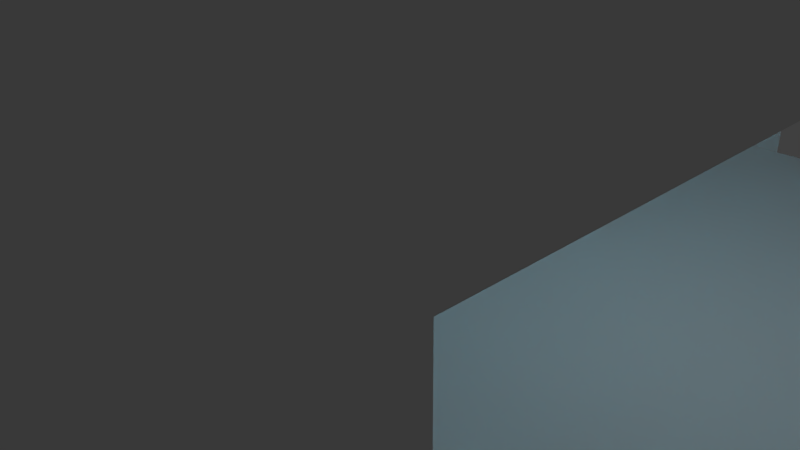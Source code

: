 # Source: fabrik.blend  (saved by Blender 2.76.0; exported with 4.5.12 LTS)
import bpy
from mathutils import Matrix  # noqa: F401  (used for matrix-valued properties, if any)

bpy.ops.wm.read_factory_settings(use_empty=True)
scene = bpy.context.scene
scene.name = 'Scene'

# ---- collections
col_collection_1 = bpy.data.collections.new('Collection 1'); scene.collection.children.link(col_collection_1)

# ---- materials (node trees are filled in below, after node groups)
mat_material_001 = bpy.data.materials.new('Material.001')
mat_material_001.alpha_threshold = 0.0
mat_material_001.use_transparent_shadow = False
mat_material_001.roughness = 0.5
mat_material_002 = bpy.data.materials.new('Material.002')
mat_material_002.alpha_threshold = 0.0
mat_material_002.use_transparent_shadow = False
mat_material_002.diffuse_color = (0.1257, 0.6269, 0.8, 1.0)
mat_material_002.roughness = 0.5

# ---- material node trees

# ---- world
world_world = bpy.data.worlds.new('World'); scene.world = world_world
world_world.color = (0.05088, 0.05088, 0.05088)
world_world.use_sun_shadow = False
world_world.sun_shadow_jitter_overblur = 0.0
world_world.cycles.sampling_method = 'MANUAL'
world_world.cycles.sample_map_resolution = 256

# ---- cameras
cam_camera = bpy.data.cameras.new('Camera')
cam_camera.clip_end = 100.0
cam_camera.lens = 35.0
cam_camera.sensor_width = 32.0
cam_camera.sensor_height = 18.0
cam_camera.ortho_scale = 7.314
cam_camera.dof.focus_distance = 0.0
cam_camera.dof.aperture_fstop = 128.0

# ---- lights
light_lamp = bpy.data.lights.new('Lamp', 'POINT')
light_lamp.transmission_factor = 0.0
light_lamp.cutoff_distance = 30.0
light_lamp.energy = 100.0
light_lamp.shadow_buffer_clip_start = 1.001
light_lamp.shadow_soft_size = 0.1
light_lamp.shadow_maximum_resolution = 0.006
light_lamp.use_absolute_resolution = True
light_lamp.cycles.use_multiple_importance_sampling = False

# ---- meshes
me_plane = bpy.data.meshes.new('Plane')
me_plane.from_pydata([(-6.0, -7.0, 0.0), (6.0, -7.0, 0.0), (-6.0, 7.0, 0.0), (6.0, 7.0, 0.0), (-4.0, -7.0, 0.0), (-2.0, -7.0, 0.0), (0.0, -7.0, 0.0), (2.0, -7.0, 0.0), (4.0, -7.0, 0.0), (4.0, 7.0, 0.0), (2.0, 7.0, 0.0), (0.0, 7.0, 0.0), (-2.0, 7.0, 0.0), (-4.0, 7.0, 0.0), (-6.0, 5.0, 0.0), (-6.0, 3.0, 0.0), (-6.0, 1.0, 0.0), (-6.0, -1.0, 0.0), (-6.0, -3.0, 0.0), (-6.0, -5.0, 0.0), (6.0, -5.0, 0.0), (6.0, -3.0, 0.0), (6.0, -1.0, 0.0), (6.0, 1.0, 0.0), (6.0, 3.0, 0.0), (6.0, 5.0, 0.0), (-4.0, -5.0, 0.0), (-4.0, -3.0, 0.0), (-4.0, -1.0, 0.0), (-4.0, 1.0, 0.0), (-4.0, 3.0, 0.0), (-4.0, 5.0, 0.0), (-2.0, -5.0, 0.0), (-2.0, -3.0, 0.0), (-2.0, -1.0, 0.0), (-2.0, 1.0, 0.0), (-2.0, 3.0, 0.0), (-2.0, 5.0, 0.0), (0.0, -5.0, 0.0), (0.0, -3.0, 0.0), (0.0, -1.0, 0.0), (0.0, 1.0, 0.0), (0.0, 3.0, 0.0), (0.0, 5.0, 0.0), (2.0, -5.0, 0.0), (2.0, -3.0, 0.0), (2.0, -1.0, 0.0), (2.0, 1.0, 0.0), (2.0, 3.0, 0.0), (2.0, 5.0, 0.0), (4.0, -5.0, 0.0), (4.0, -3.0, 0.0), (4.0, -1.0, 0.0), (4.0, 1.0, 0.0), (4.0, 3.0, 0.0), (4.0, 5.0, 0.0), (-6.0, -7.0, 1.0), (6.0, -7.0, 1.0), (-6.0, 7.0, 1.0), (6.0, 7.0, 1.0), (-4.0, -7.0, 1.0), (-2.0, -7.0, 1.0), (0.0, -7.0, 1.0), (2.0, -7.0, 1.0), (4.0, -7.0, 1.0), (4.0, 7.0, 1.0), (2.0, 7.0, 1.0), (0.0, 7.0, 1.0), (-2.0, 7.0, 1.0), (-4.0, 7.0, 1.0), (-6.0, 5.0, 1.0), (-6.0, 3.0, 1.0), (-6.0, 1.0, 1.0), (-6.0, -1.0, 1.0), (-6.0, -3.0, 1.0), (-6.0, -5.0, 1.0), (6.0, -5.0, 1.0), (6.0, -3.0, 1.0), (6.0, -1.0, 1.0), (6.0, 1.0, 1.0), (6.0, 3.0, 1.0), (6.0, 5.0, 1.0), (-6.0, -7.0, 4.0), (6.0, -7.0, 4.0), (-6.0, 7.0, 4.0), (6.0, 7.0, 4.0), (-4.0, -7.0, 4.0), (-2.0, -7.0, 4.0), (0.0, -7.0, 4.0), (2.0, -7.0, 4.0), (4.0, -7.0, 4.0), (4.0, 7.0, 4.0), (2.0, 7.0, 4.0), (0.0, 7.0, 4.0), (-2.0, 7.0, 4.0), (-4.0, 7.0, 4.0), (-6.0, 5.0, 4.0), (-6.0, 3.0, 4.0), (-6.0, 1.0, 4.0), (-6.0, -1.0, 4.0), (-6.0, -3.0, 4.0), (-6.0, -5.0, 4.0), (6.0, -5.0, 4.0), (6.0, -3.0, 4.0), (6.0, -1.0, 4.0), (6.0, 1.0, 4.0), (6.0, 3.0, 4.0), (6.0, 5.0, 4.0), (-6.0, -7.0, 6.0), (6.0, -7.0, 6.0), (-6.0, 7.0, 6.0), (6.0, 7.0, 6.0), (-4.0, -7.0, 6.0), (-2.0, -7.0, 6.0), (0.0, -7.0, 6.0), (2.0, -7.0, 6.0), (4.0, -7.0, 6.0), (4.0, 7.0, 6.0), (2.0, 7.0, 6.0), (0.0, 7.0, 6.0), (-2.0, 7.0, 6.0), (-4.0, 7.0, 6.0), (-6.0, 5.0, 6.0), (-6.0, 3.0, 6.0), (-6.0, 1.0, 6.0), (-6.0, -1.0, 6.0), (-6.0, -3.0, 6.0), (-6.0, -5.0, 6.0), (6.0, -5.0, 6.0), (6.0, -3.0, 6.0), (6.0, -1.0, 6.0), (6.0, 1.0, 6.0), (6.0, 3.0, 6.0), (6.0, 5.0, 6.0), (-6.0, -7.0, 6.5), (6.0, -7.0, 6.5), (-6.0, 7.0, 6.5), (6.0, 7.0, 6.5), (-4.0, -7.0, 6.5), (-2.0, -7.0, 6.5), (0.0, -7.0, 6.5), (2.0, -7.0, 6.5), (4.0, -7.0, 6.5), (4.0, 7.0, 6.5), (2.0, 7.0, 6.5), (0.0, 7.0, 6.5), (-2.0, 7.0, 6.5), (-4.0, 7.0, 6.5), (-6.0, 5.0, 6.5), (-6.0, 3.0, 6.5), (-6.0, 1.0, 6.5), (-6.0, -1.0, 6.5), (-6.0, -3.0, 6.5), (-6.0, -5.0, 6.5), (6.0, -5.0, 6.5), (6.0, -3.0, 6.5), (6.0, -1.0, 6.5), (6.0, 1.0, 6.5), (6.0, 3.0, 6.5), (6.0, 5.0, 6.5), (-5.524, -6.51, 6.5), (5.524, -6.51, 6.5), (-5.524, 6.51, 6.5), (5.524, 6.51, 6.5), (-3.683, -6.51, 6.5), (-1.841, -6.51, 6.5), (-1.1e-09, -6.51, 6.5), (1.841, -6.51, 6.5), (3.683, -6.51, 6.5), (3.683, 6.51, 6.5), (1.841, 6.51, 6.5), (-1.1e-09, 6.51, 6.5), (-1.841, 6.51, 6.5), (-3.683, 6.51, 6.5), (-5.524, 4.65, 6.5), (-5.524, 2.79, 6.5), (-5.524, 0.93, 6.5), (-5.524, -0.93, 6.5), (-5.524, -2.79, 6.5), (-5.524, -4.65, 6.5), (5.524, -4.65, 6.5), (5.524, -2.79, 6.5), (5.524, -0.93, 6.5), (5.524, 0.93, 6.5), (5.524, 2.79, 6.5), (5.524, 4.65, 6.5), (-5.524, -6.51, 6.0), (5.524, -6.51, 6.0), (-5.524, 6.51, 6.0), (5.524, 6.51, 6.0), (-3.683, -6.51, 6.0), (-1.841, -6.51, 6.0), (-1.1e-09, -6.51, 6.0), (1.841, -6.51, 6.0), (3.683, -6.51, 6.0), (3.683, 6.51, 6.0), (1.841, 6.51, 6.0), (-1.1e-09, 6.51, 6.0), (-1.841, 6.51, 6.0), (-3.683, 6.51, 6.0), (-5.524, 4.65, 6.0), (-5.524, 2.79, 6.0), (-5.524, 0.93, 6.0), (-5.524, -0.93, 6.0), (-5.524, -2.79, 6.0), (-5.524, -4.65, 6.0), (5.524, -4.65, 6.0), (5.524, -2.79, 6.0), (5.524, -0.93, 6.0), (5.524, 0.93, 6.0), (5.524, 2.79, 6.0), (5.524, 4.65, 6.0), (-4.604, -5.58, 6.0), (-4.604, -3.348, 6.0), (-4.604, -1.116, 6.0), (-4.604, 1.116, 6.0), (-4.604, 3.348, 6.0), (-4.604, 5.58, 6.0), (-0.9207, -5.58, 6.0), (-0.9207, -3.348, 6.0), (-0.9207, -1.116, 6.0), (-0.9207, 1.116, 6.0), (-0.9207, 3.348, 6.0), (-0.9207, 5.58, 6.0), (-3.179e-10, -4.65, 6.0), (-3.179e-10, -2.79, 6.0), (-3.179e-10, -0.93, 6.0), (-3.179e-10, 0.93, 6.0), (-3.179e-10, 2.79, 6.0), (-3.179e-10, 4.65, 6.0), (0.9207, -5.58, 6.0), (0.9207, -3.348, 6.0), (0.9207, -1.116, 6.0), (0.9207, 1.116, 6.0), (0.9207, 3.348, 6.0), (0.9207, 5.58, 6.0), (4.604, -5.58, 6.0), (4.604, -3.348, 6.0), (4.604, -1.116, 6.0), (4.604, 1.116, 6.0), (4.604, 3.348, 6.0), (4.604, 5.58, 6.0), (-4.235, -5.58, 7.0), (-4.235, -3.348, 7.0), (-4.235, -1.116, 7.0), (-4.235, 1.116, 7.0), (-4.235, 3.348, 7.0), (-4.235, 5.58, 7.0), (-1.289, -5.58, 7.0), (-1.289, -3.348, 7.0), (-1.289, -1.116, 7.0), (-1.289, 1.116, 7.0), (-1.289, 3.348, 7.0), (-1.289, 5.58, 7.0), (1.289, -5.58, 7.0), (1.289, -3.348, 7.0), (1.289, -1.116, 7.0), (1.289, 1.116, 7.0), (1.289, 3.348, 7.0), (1.289, 5.58, 7.0), (4.235, -5.58, 7.0), (4.235, -3.348, 7.0), (4.235, -1.116, 7.0), (4.235, 1.116, 7.0), (4.235, 3.348, 7.0), (4.235, 5.58, 7.0), (2.173, -5.58, 7.5), (2.173, -3.348, 7.5), (2.173, -1.116, 7.5), (2.173, 1.116, 7.5), (2.173, 3.348, 7.5), (2.173, 5.58, 7.5), (3.351, -5.58, 7.5), (3.351, -3.348, 7.5), (3.351, -1.116, 7.5), (3.351, 1.116, 7.5), (3.351, 3.348, 7.5), (3.351, 5.58, 7.5), (-3.351, -5.58, 7.5), (-3.351, -3.348, 7.5), (-3.351, -1.116, 7.5), (-3.351, 1.116, 7.5), (-3.351, 3.348, 7.5), (-3.351, 5.58, 7.5), (-2.173, -5.58, 7.5), (-2.173, -3.348, 7.5), (-2.173, -1.116, 7.5), (-2.173, 1.116, 7.5), (-2.173, 3.348, 7.5), (-2.173, 5.58, 7.5)], [], [(55, 25, 3, 9), (14, 31, 13, 2), (31, 37, 12, 13), (37, 43, 11, 12), (43, 49, 10, 11), (49, 55, 9, 10), (7, 8, 50, 44), (44, 50, 51, 45), (45, 51, 52, 46), (46, 52, 53, 47), (47, 53, 54, 48), (48, 54, 55, 49), (6, 7, 44, 38), (38, 44, 45, 39), (39, 45, 46, 40), (40, 46, 47, 41), (41, 47, 48, 42), (42, 48, 49, 43), (5, 6, 38, 32), (32, 38, 39, 33), (33, 39, 40, 34), (34, 40, 41, 35), (35, 41, 42, 36), (36, 42, 43, 37), (4, 5, 32, 26), (26, 32, 33, 27), (27, 33, 34, 28), (28, 34, 35, 29), (29, 35, 36, 30), (30, 36, 37, 31), (0, 4, 26, 19), (19, 26, 27, 18), (18, 27, 28, 17), (17, 28, 29, 16), (16, 29, 30, 15), (15, 30, 31, 14), (8, 1, 20, 50), (50, 20, 21, 51), (51, 21, 22, 52), (52, 22, 23, 53), (53, 23, 24, 54), (54, 24, 25, 55), (4, 0, 56, 60), (14, 2, 58, 70), (12, 11, 67, 68), (22, 21, 77, 78), (5, 4, 60, 61), (15, 14, 70, 71), (13, 12, 68, 69), (23, 22, 78, 79), (6, 5, 61, 62), (16, 15, 71, 72), (24, 23, 79, 80), (7, 6, 62, 63), (17, 16, 72, 73), (0, 19, 75, 56), (25, 24, 80, 81), (8, 7, 63, 64), (18, 17, 73, 74), (1, 8, 64, 57), (9, 3, 59, 65), (19, 18, 74, 75), (3, 25, 81, 59), (20, 1, 57, 76), (2, 13, 69, 58), (11, 10, 66, 67), (21, 20, 76, 77), (67, 66, 92, 93), (58, 69, 95, 84), (65, 59, 85, 91), (59, 81, 107, 85), (79, 78, 104, 105), (76, 57, 83, 102), (57, 64, 90, 83), (63, 62, 88, 89), (62, 61, 87, 88), (60, 56, 82, 86), (56, 75, 101, 82), (73, 72, 98, 99), (70, 58, 84, 96), (86, 82, 108, 112), (101, 100, 126, 127), (94, 93, 119, 120), (87, 86, 112, 113), (102, 83, 109, 128), (95, 94, 120, 121), (88, 87, 113, 114), (103, 102, 128, 129), (96, 84, 110, 122), (89, 88, 114, 115), (104, 103, 129, 130), (82, 101, 127, 108), (97, 96, 122, 123), (90, 89, 115, 116), (105, 104, 130, 131), (83, 90, 116, 109), (98, 97, 123, 124), (91, 85, 111, 117), (106, 105, 131, 132), (85, 107, 133, 111), (99, 98, 124, 125), (92, 91, 117, 118), (107, 106, 132, 133), (84, 95, 121, 110), (100, 99, 125, 126), (93, 92, 118, 119), (117, 111, 137, 143), (132, 131, 157, 158), (111, 133, 159, 137), (125, 124, 150, 151), (118, 117, 143, 144), (133, 132, 158, 159), (110, 121, 147, 136), (126, 125, 151, 152), (119, 118, 144, 145), (112, 108, 134, 138), (127, 126, 152, 153), (120, 119, 145, 146), (113, 112, 138, 139), (128, 109, 135, 154), (121, 120, 146, 147), (114, 113, 139, 140), (129, 128, 154, 155), (122, 110, 136, 148), (115, 114, 140, 141), (130, 129, 155, 156), (108, 127, 153, 134), (123, 122, 148, 149), (116, 115, 141, 142), (131, 130, 156, 157), (109, 116, 142, 135), (124, 123, 149, 150), (150, 149, 175, 176), (143, 137, 163, 169), (158, 157, 183, 184), (137, 159, 185, 163), (151, 150, 176, 177), (144, 143, 169, 170), (159, 158, 184, 185), (136, 147, 173, 162), (152, 151, 177, 178), (145, 144, 170, 171), (138, 134, 160, 164), (153, 152, 178, 179), (146, 145, 171, 172), (139, 138, 164, 165), (154, 135, 161, 180), (147, 146, 172, 173), (140, 139, 165, 166), (155, 154, 180, 181), (148, 136, 162, 174), (141, 140, 166, 167), (156, 155, 181, 182), (134, 153, 179, 160), (149, 148, 174, 175), (142, 141, 167, 168), (157, 156, 182, 183), (135, 142, 168, 161), (161, 168, 194, 187), (176, 175, 201, 202), (169, 163, 189, 195), (184, 183, 209, 210), (163, 185, 211, 189), (177, 176, 202, 203), (170, 169, 195, 196), (185, 184, 210, 211), (162, 173, 199, 188), (178, 177, 203, 204), (171, 170, 196, 197), (164, 160, 186, 190), (179, 178, 204, 205), (172, 171, 197, 198), (165, 164, 190, 191), (180, 161, 187, 206), (173, 172, 198, 199), (166, 165, 191, 192), (181, 180, 206, 207), (174, 162, 188, 200), (167, 166, 192, 193), (182, 181, 207, 208), (160, 179, 205, 186), (175, 174, 200, 201), (168, 167, 193, 194), (183, 182, 208, 209), (216, 215, 245, 246), (230, 236, 260, 254), (233, 232, 256, 257), (215, 214, 244, 245), (240, 241, 265, 264), (224, 230, 231, 225), (225, 231, 232, 226), (226, 232, 233, 227), (227, 233, 234, 228), (228, 234, 235, 229), (218, 224, 225, 219), (219, 225, 226, 220), (220, 226, 227, 221), (221, 227, 228, 222), (222, 228, 229, 223), (222, 223, 253, 252), (232, 231, 255, 256), (214, 213, 243, 244), (239, 240, 264, 263), (221, 222, 252, 251), (211, 210, 240, 241), (210, 209, 239, 240), (209, 208, 238, 239), (208, 207, 237, 238), (207, 206, 236, 237), (193, 230, 236, 194), (192, 224, 230, 193), (191, 218, 224, 192), (190, 212, 218, 191), (204, 213, 212, 205), (203, 214, 213, 204), (202, 215, 214, 203), (201, 216, 215, 202), (200, 217, 216, 201), (196, 195, 241, 235), (197, 196, 235, 229), (198, 197, 229, 223), (199, 198, 223, 217), (199, 217, 200, 188), (211, 241, 195, 189), (194, 236, 206, 187), (205, 212, 190, 186), (255, 254, 266, 267), (254, 260, 272, 266), (258, 257, 269, 270), (261, 262, 274, 273), (264, 265, 277, 276), (246, 245, 281, 282), (249, 250, 286, 285), (252, 253, 289, 288), (242, 248, 284, 278), (245, 244, 280, 281), (234, 233, 257, 258), (223, 217, 247, 253), (217, 216, 246, 247), (235, 234, 258, 259), (218, 219, 249, 248), (236, 237, 261, 260), (212, 218, 248, 242), (219, 220, 250, 249), (237, 238, 262, 261), (220, 221, 251, 250), (238, 239, 263, 262), (213, 212, 242, 243), (231, 230, 254, 255), (241, 235, 259, 265), (266, 272, 273, 267), (267, 273, 274, 268), (268, 274, 275, 269), (269, 275, 276, 270), (270, 276, 277, 271), (262, 263, 275, 274), (259, 258, 270, 271), (256, 255, 267, 268), (263, 264, 276, 275), (265, 259, 271, 277), (260, 261, 273, 272), (257, 256, 268, 269), (278, 284, 285, 279), (279, 285, 286, 280), (280, 286, 287, 281), (281, 287, 288, 282), (282, 288, 289, 283), (243, 242, 278, 279), (250, 251, 287, 286), (253, 247, 283, 289), (247, 246, 282, 283), (244, 243, 279, 280), (251, 252, 288, 287), (248, 249, 285, 284)])
me_plane.polygons.foreach_set('material_index', [0, 0, 0, 0, 0, 0, 0, 0, 0, 0, 0, 0, 0, 0, 0, 0, 0, 0, 0, 0, 0, 0, 0, 0, 0, 0, 0, 0, 0, 0, 0, 0, 0, 0, 0, 0, 0, 0, 0, 0, 0, 0, 0, 0, 0, 0, 0, 0, 0, 0, 0, 0, 0, 0, 0, 0, 0, 0, 0, 0, 0, 0, 0, 0, 0, 0, 0, 0, 0, 0, 0, 0, 0, 0, 0, 0, 0, 0, 0, 0, 0, 0, 0, 0, 0, 0, 0, 0, 0, 0, 0, 0, 0, 0, 0, 0, 0, 0, 0, 0, 0, 0, 0, 0, 0, 0, 0, 0, 0, 0, 0, 0, 0, 0, 0, 0, 0, 0, 0, 0, 0, 0, 0, 0, 0, 0, 0, 0, 0, 0, 0, 0, 0, 0, 0, 0, 0, 0, 0, 0, 0, 0, 0, 0, 0, 0, 0, 0, 0, 0, 0, 0, 0, 0, 0, 0, 0, 0, 0, 0, 0, 0, 0, 0, 0, 0, 0, 0, 0, 0, 0, 0, 0, 0, 0, 0, 0, 0, 0, 0, 0, 0, 0, 0, 1, 1, 1, 1, 1, 0, 0, 0, 0, 0, 0, 0, 0, 0, 0, 1, 1, 1, 1, 1, 0, 0, 0, 0, 0, 0, 0, 0, 0, 0, 0, 0, 0, 0, 0, 0, 0, 0, 0, 0, 0, 0, 1, 1, 1, 1, 1, 1, 1, 1, 1, 1, 1, 1, 1, 1, 1, 1, 1, 1, 1, 1, 1, 1, 1, 1, 1, 1, 1, 1, 1, 1, 1, 1, 1, 1, 1, 1, 1, 1, 1, 1, 1, 1, 1, 1, 1, 1, 1, 1])
_uv = me_plane.uv_layers.new(name='UVMap')
_uv.uv.foreach_set('vector', [-9.95, -7.965, -11.94, -7.965, -11.94, -9.956, -9.95, -9.956, 0.003202, -7.965, -1.987, -7.965, -1.987, -9.956, 0.003202, -9.956, -1.987, -7.965, -3.978, -7.965, -3.978, -9.956, -1.987, -9.956, -3.978, -7.965, -5.969, -7.965, -5.969, -9.956, -3.978, -9.956, -5.969, -7.965, -7.96, -7.965, -7.96, -9.956, -5.969, -9.956, -7.96, -7.965, -9.95, -7.965, -9.95, -9.956, -7.96, -9.956, -7.96, 3.979, -9.95, 3.979, -9.95, 1.988, -7.96, 1.988, -7.96, 1.988, -9.95, 1.988, -9.95, -0.002261, -7.96, -0.002261, -7.96, -0.002261, -9.95, -0.002261, -9.95, -1.993, -7.96, -1.993, -7.96, -1.993, -9.95, -1.993, -9.95, -3.984, -7.96, -3.984, -7.96, -3.984, -9.95, -3.984, -9.95, -5.974, -7.96, -5.974, -7.96, -5.974, -9.95, -5.974, -9.95, -7.965, -7.96, -7.965, -5.969, 3.979, -7.96, 3.979, -7.96, 1.988, -5.969, 1.988, -5.969, 1.988, -7.96, 1.988, -7.96, -0.002261, -5.969, -0.002261, -5.969, -0.002261, -7.96, -0.002261, -7.96, -1.993, -5.969, -1.993, -5.969, -1.993, -7.96, -1.993, -7.96, -3.984, -5.969, -3.984, -5.969, -3.984, -7.96, -3.984, -7.96, -5.974, -5.969, -5.974, -5.969, -5.974, -7.96, -5.974, -7.96, -7.965, -5.969, -7.965, -3.978, 3.979, -5.969, 3.979, -5.969, 1.988, -3.978, 1.988, -3.978, 1.988, -5.969, 1.988, -5.969, -0.002261, -3.978, -0.002261, -3.978, -0.002261, -5.969, -0.002261, -5.969, -1.993, -3.978, -1.993, -3.978, -1.993, -5.969, -1.993, -5.969, -3.984, -3.978, -3.984, -3.978, -3.984, -5.969, -3.984, -5.969, -5.974, -3.978, -5.974, -3.978, -5.974, -5.969, -5.974, -5.969, -7.965, -3.978, -7.965, -1.987, 3.979, -3.978, 3.979, -3.978, 1.988, -1.987, 1.988, -1.987, 1.988, -3.978, 1.988, -3.978, -0.002261, -1.987, -0.002261, -1.987, -0.002261, -3.978, -0.002261, -3.978, -1.993, -1.987, -1.993, -1.987, -1.993, -3.978, -1.993, -3.978, -3.984, -1.987, -3.984, -1.987, -3.984, -3.978, -3.984, -3.978, -5.974, -1.987, -5.974, -1.987, -5.974, -3.978, -5.974, -3.978, -7.965, -1.987, -7.965, 0.003203, 3.979, -1.987, 3.979, -1.987, 1.988, 0.003203, 1.988, 0.003203, 1.988, -1.987, 1.988, -1.987, -0.002261, 0.003203, -0.002261, 0.003203, -0.002261, -1.987, -0.002261, -1.987, -1.993, 0.003203, -1.993, 0.003203, -1.993, -1.987, -1.993, -1.987, -3.984, 0.003203, -3.984, 0.003203, -3.984, -1.987, -3.984, -1.987, -5.974, 0.003203, -5.974, 0.003203, -5.974, -1.987, -5.974, -1.987, -7.965, 0.003202, -7.965, -9.95, 3.979, -11.94, 3.979, -11.94, 1.988, -9.95, 1.988, -9.95, 1.988, -11.94, 1.988, -11.94, -0.002261, -9.95, -0.002261, -9.95, -0.002261, -11.94, -0.002261, -11.94, -1.993, -9.95, -1.993, -9.95, -1.993, -11.94, -1.993, -11.94, -3.984, -9.95, -3.984, -9.95, -3.984, -11.94, -3.984, -11.94, -5.974, -9.95, -5.974, -9.95, -5.974, -11.94, -5.974, -11.94, -7.965, -9.95, -7.965, -1.987, 3.979, 0.003203, 3.979, 0.003203, 4.974, -1.987, 4.974, 0.003202, -7.965, 0.003202, -9.956, 0.9985, -9.956, 0.9985, -7.965, -3.978, -9.956, -5.969, -9.956, -5.969, -10.95, -3.978, -10.95, -11.94, -1.993, -11.94, -0.002261, -12.94, -0.002261, -12.94, -1.993, -3.978, 3.979, -1.987, 3.979, -1.987, 4.974, -3.978, 4.974, 0.003203, -5.974, 0.003202, -7.965, 0.9985, -7.965, 0.9985, -5.974, -1.987, -9.956, -3.978, -9.956, -3.978, -10.95, -1.987, -10.95, -11.94, -3.984, -11.94, -1.993, -12.94, -1.993, -12.94, -3.984, -5.969, 3.979, -3.978, 3.979, -3.978, 4.974, -5.969, 4.974, 0.003203, -3.984, 0.003203, -5.974, 0.9985, -5.974, 0.9985, -3.984, -11.94, -5.974, -11.94, -3.984, -12.94, -3.984, -12.94, -5.974, -7.96, 3.979, -5.969, 3.979, -5.969, 4.974, -7.96, 4.974, 0.003203, -1.993, 0.003203, -3.984, 0.9985, -3.984, 0.9985, -1.993, 0.003203, 3.979, 0.003203, 1.988, 0.9985, 1.988, 0.9985, 3.979, -11.94, -7.965, -11.94, -5.974, -12.94, -5.974, -12.94, -7.965, -9.95, 3.979, -7.96, 3.979, -7.96, 4.974, -9.95, 4.974, 0.003203, -0.002261, 0.003203, -1.993, 0.9985, -1.993, 0.9985, -0.002261, -11.94, 3.979, -9.95, 3.979, -9.95, 4.974, -11.94, 4.974, -9.95, -9.956, -11.94, -9.956, -11.94, -10.95, -9.95, -10.95, 0.003203, 1.988, 0.003203, -0.002261, 0.9985, -0.002261, 0.9985, 1.988, -11.94, -9.956, -11.94, -7.965, -12.94, -7.965, -12.94, -9.956, -11.94, 1.988, -11.94, 3.979, -12.94, 3.979, -12.94, 1.988, 0.003202, -9.956, -1.987, -9.956, -1.987, -10.95, 0.003202, -10.95, -5.969, -9.956, -7.96, -9.956, -7.96, -10.95, -5.969, -10.95, -11.94, -0.002261, -11.94, 1.988, -12.94, 1.988, -12.94, -0.002261, -5.969, -10.95, -7.96, -10.95, -7.96, -13.94, -5.969, -13.94, 0.003202, -10.95, -1.987, -10.95, -1.987, -13.94, 0.003201, -13.94, -9.95, -10.95, -11.94, -10.95, -11.94, -13.94, -9.95, -13.94, -12.94, -9.956, -12.94, -7.965, -15.92, -7.965, -15.92, -9.956, -12.94, -3.984, -12.94, -1.993, -15.92, -1.993, -15.92, -3.984, -12.94, 1.988, -12.94, 3.979, -15.92, 3.979, -15.92, 1.988, -11.94, 4.974, -9.95, 4.974, -9.95, 7.96, -11.94, 7.96, -7.96, 4.974, -5.969, 4.974, -5.969, 7.96, -7.96, 7.96, -5.969, 4.974, -3.978, 4.974, -3.978, 7.96, -5.969, 7.96, -1.987, 4.974, 0.003203, 4.974, 0.003203, 7.96, -1.987, 7.96, 0.9985, 3.979, 0.9985, 1.988, 3.985, 1.988, 3.985, 3.979, 0.9985, -1.993, 0.9985, -3.984, 3.985, -3.984, 3.985, -1.993, 0.9985, -7.965, 0.9985, -9.956, 3.985, -9.956, 3.985, -7.965, -1.987, 7.96, 0.003203, 7.96, 0.003204, 9.951, -1.987, 9.951, 3.985, 1.988, 3.985, -0.002261, 5.975, -0.002261, 5.975, 1.988, -3.978, -13.94, -5.969, -13.94, -5.969, -15.93, -3.978, -15.93, -3.978, 7.96, -1.987, 7.96, -1.987, 9.951, -3.978, 9.951, -15.92, 1.988, -15.92, 3.979, -17.91, 3.979, -17.91, 1.988, -1.987, -13.94, -3.978, -13.94, -3.978, -15.93, -1.987, -15.93, -5.969, 7.96, -3.978, 7.96, -3.978, 9.951, -5.969, 9.951, -15.92, -0.002261, -15.92, 1.988, -17.91, 1.988, -17.91, -0.002261, 3.985, -7.965, 3.985, -9.956, 5.975, -9.956, 5.975, -7.965, -7.96, 7.96, -5.969, 7.96, -5.969, 9.951, -7.96, 9.951, -15.92, -1.993, -15.92, -0.002261, -17.91, -0.002261, -17.91, -1.993, 3.985, 3.979, 3.985, 1.988, 5.975, 1.988, 5.975, 3.979, 3.985, -5.974, 3.985, -7.965, 5.975, -7.965, 5.975, -5.974, -9.95, 7.96, -7.96, 7.96, -7.96, 9.951, -9.95, 9.951, -15.92, -3.984, -15.92, -1.993, -17.91, -1.993, -17.91, -3.984, -11.94, 7.96, -9.95, 7.96, -9.95, 9.951, -11.94, 9.951, 3.985, -3.984, 3.985, -5.974, 5.975, -5.974, 5.975, -3.984, -9.95, -13.94, -11.94, -13.94, -11.94, -15.93, -9.95, -15.93, -15.92, -5.974, -15.92, -3.984, -17.91, -3.984, -17.91, -5.974, -15.92, -9.956, -15.92, -7.965, -17.91, -7.965, -17.91, -9.956, 3.985, -1.993, 3.985, -3.984, 5.975, -3.984, 5.975, -1.993, -7.96, -13.94, -9.95, -13.94, -9.95, -15.93, -7.96, -15.93, -15.92, -7.965, -15.92, -5.974, -17.91, -5.974, -17.91, -7.965, 0.003201, -13.94, -1.987, -13.94, -1.987, -15.93, 0.0032, -15.93, 3.985, -0.002261, 3.985, -1.993, 5.975, -1.993, 5.975, -0.002261, -5.969, -13.94, -7.96, -13.94, -7.96, -15.93, -5.969, -15.93, -9.95, -15.93, -11.94, -15.93, -11.94, -16.43, -9.95, -16.43, -17.91, -5.974, -17.91, -3.984, -18.41, -3.984, -18.41, -5.974, -17.91, -9.956, -17.91, -7.965, -18.41, -7.965, -18.41, -9.956, 5.975, -1.993, 5.975, -3.984, 6.473, -3.984, 6.473, -1.993, -7.96, -15.93, -9.95, -15.93, -9.95, -16.43, -7.96, -16.43, -17.91, -7.965, -17.91, -5.974, -18.41, -5.974, -18.41, -7.965, 0.0032, -15.93, -1.987, -15.93, -1.987, -16.43, 0.0032, -16.43, 5.975, -0.002261, 5.975, -1.993, 6.473, -1.993, 6.473, -0.002261, -5.969, -15.93, -7.96, -15.93, -7.96, -16.43, -5.969, -16.43, -1.987, 9.951, 0.003204, 9.951, 0.003203, 10.45, -1.987, 10.45, 5.975, 1.988, 5.975, -0.002261, 6.473, -0.002261, 6.473, 1.988, -3.978, -15.93, -5.969, -15.93, -5.969, -16.43, -3.978, -16.43, -3.978, 9.951, -1.987, 9.951, -1.987, 10.45, -3.978, 10.45, -17.91, 1.988, -17.91, 3.979, -18.41, 3.979, -18.41, 1.988, -1.987, -15.93, -3.978, -15.93, -3.978, -16.43, -1.987, -16.43, -5.969, 9.951, -3.978, 9.951, -3.978, 10.45, -5.969, 10.45, -17.91, -0.002261, -17.91, 1.988, -18.41, 1.988, -18.41, -0.00226, 5.975, -7.965, 5.975, -9.956, 6.473, -9.956, 6.473, -7.965, -7.96, 9.951, -5.969, 9.951, -5.969, 10.45, -7.96, 10.45, -17.91, -1.993, -17.91, -0.002261, -18.41, -0.00226, -18.41, -1.993, 5.975, 3.979, 5.975, 1.988, 6.473, 1.988, 6.473, 3.979, 5.975, -5.974, 5.975, -7.965, 6.473, -7.965, 6.473, -5.974, -9.95, 9.951, -7.96, 9.951, -7.96, 10.45, -9.95, 10.45, -17.91, -3.984, -17.91, -1.993, -18.41, -1.993, -18.41, -3.984, -11.94, 9.951, -9.95, 9.951, -9.95, 10.45, -11.94, 10.45, 5.975, -3.984, 5.975, -5.974, 6.473, -5.974, 6.473, -3.984, -10.45, 16.51, -8.457, 16.51, -8.666, 16.98, -10.52, 16.98, 3.501, 17.49, 5.491, 17.49, 5.018, 17.98, 3.185, 17.98, 5.492, 17.48, 3.501, 17.48, 3.431, 17.01, 5.282, 17.01, 9.473, 17.48, 7.482, 17.48, 7.134, 17.01, 8.985, 17.01, -12.44, 16.51, -10.45, 16.51, -10.52, 16.98, -12.37, 16.98, 1.51, 17.49, 3.501, 17.49, 3.185, 17.98, 1.352, 17.98, 7.482, 17.48, 5.492, 17.48, 5.282, 17.01, 7.134, 17.01, -6.453, 17.49, -4.462, 17.49, -4.146, 17.98, -5.979, 17.98, -14.43, 16.51, -12.44, 16.51, -12.37, 16.98, -14.22, 16.98, -0.4805, 17.49, 1.51, 17.49, 1.352, 17.98, -0.4805, 17.98, -16.42, 18.48, -18.41, 18.48, -17.94, 17.99, -16.1, 17.99, -16.42, 16.51, -14.43, 16.51, -14.22, 16.98, -16.07, 16.98, -2.471, 17.49, -0.4805, 17.49, -0.4805, 17.98, -2.313, 17.98, -14.43, 18.48, -16.42, 18.48, -16.1, 17.99, -14.27, 17.99, -2.471, 17.48, -4.462, 17.48, -3.974, 17.01, -2.123, 17.01, -4.462, 17.49, -2.471, 17.49, -2.313, 17.98, -4.146, 17.98, -12.44, 18.48, -14.43, 18.48, -14.27, 17.99, -12.44, 17.99, -0.4805, 17.48, -2.471, 17.48, -2.123, 17.01, -0.2715, 17.01, -6.467, 16.51, -4.476, 16.51, -4.964, 16.98, -6.815, 16.98, -10.45, 18.48, -12.44, 18.48, -12.44, 17.99, -10.61, 17.99, 1.51, 17.48, -0.4805, 17.48, -0.2715, 17.01, 1.58, 17.01, -18.41, 16.51, -16.42, 16.51, -16.07, 16.98, -17.92, 16.98, -8.457, 16.51, -6.467, 16.51, -6.815, 16.98, -8.666, 16.98, -8.457, 18.48, -10.45, 18.48, -10.61, 17.99, -8.773, 17.99, 3.501, 17.48, 1.51, 17.48, 1.58, 17.01, 3.431, 17.01, -6.467, 18.48, -8.457, 18.48, -8.773, 17.99, -6.94, 17.99, -6.94, 17.99, -8.773, 17.99, -8.773, 17.49, -6.94, 17.49, -10.52, 16.98, -8.666, 16.98, -8.666, 17.48, -10.52, 17.48, 3.185, 17.98, 5.018, 17.98, 5.018, 18.48, 3.185, 18.48, 5.282, 17.01, 3.431, 17.01, 3.431, 16.51, 5.282, 16.51, 8.985, 17.01, 7.134, 17.01, 7.134, 16.51, 8.985, 16.51, -12.37, 16.98, -10.52, 16.98, -10.52, 17.48, -12.37, 17.48, 1.352, 17.98, 3.185, 17.98, 3.185, 18.48, 1.352, 18.48, 7.134, 17.01, 5.282, 17.01, 5.282, 16.51, 7.134, 16.51, -5.979, 17.98, -4.146, 17.98, -4.146, 18.48, -5.979, 18.48, -14.22, 16.98, -12.37, 16.98, -12.37, 17.48, -14.22, 17.48, -0.4805, 17.98, 1.352, 17.98, 1.352, 18.48, -0.4805, 18.48, -16.1, 17.99, -17.94, 17.99, -17.94, 17.49, -16.1, 17.49, -16.07, 16.98, -14.22, 16.98, -14.22, 17.48, -16.07, 17.48, -2.313, 17.98, -0.4805, 17.98, -0.4805, 18.48, -2.313, 18.48, -14.27, 17.99, -16.1, 17.99, -16.1, 17.49, -14.27, 17.49, -2.123, 17.01, -3.974, 17.01, -3.974, 16.51, -2.123, 16.51, -4.146, 17.98, -2.313, 17.98, -2.313, 18.48, -4.146, 18.48, -12.44, 17.99, -14.27, 17.99, -14.27, 17.49, -12.44, 17.49, -0.2715, 17.01, -2.123, 17.01, -2.123, 16.51, -0.2715, 16.51, -6.815, 16.98, -4.964, 16.98, -4.964, 17.48, -6.815, 17.48, -10.61, 17.99, -12.44, 17.99, -12.44, 17.49, -10.61, 17.49, 1.58, 17.01, -0.2715, 17.01, -0.2715, 16.51, 1.58, 16.51, -17.92, 16.98, -16.07, 16.98, -16.07, 17.48, -17.92, 17.48, -8.666, 16.98, -6.815, 16.98, -6.815, 17.48, -8.666, 17.48, -8.773, 17.99, -10.61, 17.99, -10.61, 17.49, -8.773, 17.49, 3.431, 17.01, 1.58, 17.01, 1.58, 16.51, 3.431, 16.51, -7.967, 16.19, -10.65, 16.49, -10.72, 15.25, -8.295, 15.0, -5.429, 15.41, -5.577, 11.94, -4.706, 12.61, -4.705, 14.55, 2.183, 16.49, -0.4622, 16.49, -0.4112, 15.27, 2.114, 15.25, -10.65, 16.49, -13.3, 16.49, -13.25, 15.27, -10.72, 15.25, 4.713, 10.71, 7.096, 11.54, 6.371, 12.4, 4.483, 11.84, 8.34, -10.93, 7.414, -10.01, 9.636, -10.01, 10.19, -10.93, 10.19, -10.93, 9.636, -10.01, 11.86, -10.01, 12.04, -10.93, 12.04, -10.93, 11.86, -10.01, 14.08, -10.01, 13.89, -10.92, 13.89, -10.92, 14.08, -10.01, 16.3, -10.01, 15.75, -10.92, 15.75, -10.92, 16.3, -10.01, 18.52, -10.01, 17.6, -10.92, 7.415, -11.84, 8.34, -10.93, 10.19, -10.93, 9.636, -11.84, 9.636, -11.84, 10.19, -10.93, 12.04, -10.93, 11.86, -11.84, 11.86, -11.84, 12.04, -10.93, 13.89, -10.92, 14.08, -11.84, 14.08, -11.84, 13.89, -10.92, 15.75, -10.92, 16.3, -11.84, 16.3, -11.84, 15.75, -10.92, 17.6, -10.92, 18.52, -11.84, -8.121, 10.71, -5.738, 11.54, -6.462, 12.4, -8.351, 11.84, -0.4622, 16.49, -3.046, 16.25, -2.817, 15.12, -0.4112, 15.27, -13.3, 16.49, -15.88, 16.25, -15.65, 15.12, -13.25, 15.27, 2.129, 10.46, 4.713, 10.71, 4.483, 11.84, 2.078, 11.69, -10.71, 10.46, -8.121, 10.71, -8.351, 11.84, -10.76, 11.69, 17.59, -5.425, 15.74, -5.425, 16.3, -6.342, 18.52, -6.341, 15.74, -5.425, 13.89, -5.426, 14.08, -6.342, 16.3, -6.342, 13.89, -5.426, 12.04, -5.427, 11.86, -6.343, 14.08, -6.342, 12.04, -5.427, 10.19, -5.427, 9.634, -6.344, 11.86, -6.343, 10.19, -5.427, 8.338, -5.428, 7.413, -6.345, 9.634, -6.344, 6.488, -9.094, 7.414, -10.01, 7.413, -6.345, 6.487, -7.261, 6.489, -10.93, 8.34, -10.93, 7.414, -10.01, 6.488, -9.094, 6.489, -12.76, 7.415, -11.84, 8.34, -10.93, 6.489, -10.93, 6.49, -14.59, 7.416, -15.51, 7.415, -11.84, 6.489, -12.76, 10.19, -16.42, 9.638, -15.51, 7.416, -15.51, 8.342, -16.42, 12.04, -16.42, 11.86, -15.51, 9.638, -15.51, 10.19, -16.42, 13.9, -16.42, 14.08, -15.51, 11.86, -15.51, 12.04, -16.42, 15.75, -16.42, 16.3, -15.51, 14.08, -15.51, 13.9, -16.42, 17.6, -16.42, 18.52, -15.5, 16.3, -15.51, 15.75, -16.42, 19.45, -9.09, 19.45, -7.257, 18.52, -6.341, 18.52, -10.01, 19.45, -10.92, 19.45, -9.09, 18.52, -10.01, 17.6, -10.92, 19.45, -12.76, 19.45, -10.92, 17.6, -10.92, 18.52, -11.84, 19.45, -14.59, 19.45, -12.76, 18.52, -11.84, 18.52, -15.5, 19.45, -14.59, 18.52, -15.5, 17.6, -16.42, 19.45, -16.42, 17.59, -5.425, 18.52, -6.341, 19.45, -7.257, 19.45, -5.424, 6.487, -7.261, 7.413, -6.345, 8.338, -5.428, 6.487, -5.428, 8.342, -16.42, 7.416, -15.51, 6.49, -14.59, 6.491, -16.43, -2.817, 15.12, -4.705, 14.55, -4.378, 13.89, -2.681, 14.1, -4.705, 14.55, -4.706, 12.61, -4.369, 13.18, -4.378, 13.89, 4.539, 15.0, 2.114, 15.25, 2.072, 14.11, 4.379, 14.0, -2.873, 11.96, -0.4469, 11.71, -0.4055, 12.84, -2.712, 12.96, 4.483, 11.84, 6.371, 12.4, 6.045, 13.06, 4.348, 12.86, -8.295, 15.0, -10.72, 15.25, -10.76, 14.11, -8.455, 14.0, -15.71, 11.96, -13.28, 11.71, -13.24, 12.84, -15.55, 12.96, -8.351, 11.84, -6.462, 12.4, -6.789, 13.06, -8.486, 12.86, -17.54, 14.55, -17.54, 12.61, -17.2, 13.18, -17.21, 13.89, -10.72, 15.25, -13.25, 15.27, -13.22, 14.14, -10.76, 14.11, 4.867, 16.19, 2.183, 16.49, 2.114, 15.25, 4.539, 15.0, -5.738, 11.54, -5.591, 15.02, -6.461, 14.35, -6.462, 12.4, -5.591, 15.02, -7.967, 16.19, -8.295, 15.0, -6.461, 14.35, 7.243, 15.02, 4.867, 16.19, 4.539, 15.0, 6.373, 14.35, -18.41, 11.94, -16.03, 10.77, -15.71, 11.96, -17.54, 12.61, -5.577, 11.94, -3.2, 10.77, -2.873, 11.96, -4.706, 12.61, -18.26, 15.41, -18.41, 11.94, -17.54, 12.61, -17.54, 14.55, -16.03, 10.77, -13.35, 10.46, -13.28, 11.71, -15.71, 11.96, -3.2, 10.77, -0.516, 10.46, -0.4469, 11.71, -2.873, 11.96, -13.35, 10.46, -10.71, 10.46, -10.76, 11.69, -13.28, 11.71, -0.516, 10.46, 2.129, 10.46, 2.078, 11.69, -0.4469, 11.71, -15.88, 16.25, -18.26, 15.41, -17.54, 14.55, -15.65, 15.12, -3.046, 16.25, -5.429, 15.41, -4.705, 14.55, -2.817, 15.12, 7.096, 11.54, 7.243, 15.02, 6.373, 14.35, 6.371, 12.4, -4.378, 13.89, -4.369, 13.18, -2.712, 12.96, -2.681, 14.1, -2.681, 14.1, -2.712, 12.96, -0.4055, 12.84, -0.3838, 14.14, -0.3838, 14.14, -0.4055, 12.84, 2.05, 12.82, 2.072, 14.11, 2.072, 14.11, 2.05, 12.82, 4.348, 12.86, 4.379, 14.0, 4.379, 14.0, 4.348, 12.86, 6.045, 13.06, 6.035, 13.77, -0.4469, 11.71, 2.078, 11.69, 2.05, 12.82, -0.4055, 12.84, 6.373, 14.35, 4.539, 15.0, 4.379, 14.0, 6.035, 13.77, -0.4112, 15.27, -2.817, 15.12, -2.681, 14.1, -0.3838, 14.14, 2.078, 11.69, 4.483, 11.84, 4.348, 12.86, 2.05, 12.82, 6.371, 12.4, 6.373, 14.35, 6.035, 13.77, 6.045, 13.06, -4.706, 12.61, -2.873, 11.96, -2.712, 12.96, -4.369, 13.18, 2.114, 15.25, -0.4112, 15.27, -0.3838, 14.14, 2.072, 14.11, -17.21, 13.89, -17.2, 13.18, -15.55, 12.96, -15.51, 14.1, -15.51, 14.1, -15.55, 12.96, -13.24, 12.84, -13.22, 14.14, -13.22, 14.14, -13.24, 12.84, -10.78, 12.82, -10.76, 14.11, -10.76, 14.11, -10.78, 12.82, -8.486, 12.86, -8.455, 14.0, -8.455, 14.0, -8.486, 12.86, -6.789, 13.06, -6.799, 13.77, -15.65, 15.12, -17.54, 14.55, -17.21, 13.89, -15.51, 14.1, -13.28, 11.71, -10.76, 11.69, -10.78, 12.82, -13.24, 12.84, -6.462, 12.4, -6.461, 14.35, -6.799, 13.77, -6.789, 13.06, -6.461, 14.35, -8.295, 15.0, -8.455, 14.0, -6.799, 13.77, -13.25, 15.27, -15.65, 15.12, -15.51, 14.1, -13.22, 14.14, -10.76, 11.69, -8.351, 11.84, -8.486, 12.86, -10.78, 12.82, -17.54, 12.61, -15.71, 11.96, -15.55, 12.96, -17.2, 13.18])
me_plane.materials.append(mat_material_001)
me_plane.materials.append(mat_material_002)
me_plane.use_remesh_preserve_volume = False
me_plane.use_remesh_preserve_attributes = False
me_plane.use_mirror_vertex_groups = False
me_plane.update()

# ---- objects
ob_plane = bpy.data.objects.new('Plane', me_plane)
ob_lamp = bpy.data.objects.new('Lamp', light_lamp)
ob_camera = bpy.data.objects.new('Camera', cam_camera)

# ---- transforms, parenting, visibility, modifiers, constraints
ob_plane.location = (0.0, 0.0, 0.0)
ob_plane.lineart.crease_threshold = 0.0
ob_lamp.location = (4.076, 1.005, 5.904)
ob_lamp.rotation_euler = (0.6503, 0.05522, 1.866)
ob_lamp.lock_rotations_4d = False
ob_lamp.empty_display_type = 'ARROWS'
ob_lamp.color = (0.0, 0.0, 0.0, 0.0)
ob_lamp.lineart.crease_threshold = 0.0
ob_camera.location = (7.481, -6.508, 5.344)
ob_camera.rotation_euler = (1.109, 0.01082, 0.8149)
ob_camera.lock_rotations_4d = False
ob_camera.empty_display_type = 'ARROWS'
ob_camera.color = (0.0, 0.0, 0.0, 0.0)
ob_camera.display_type = 'WIRE'
ob_camera.lineart.crease_threshold = 0.0

# ---- collection membership
col_collection_1.objects.link(ob_plane)
col_collection_1.objects.link(ob_lamp)
col_collection_1.objects.link(ob_camera)

# ---- scene / render settings (as saved in the file)
scene.camera = ob_camera
scene.frame_start = 1; scene.frame_end = 250; scene.frame_set(1)
scene.render.engine = 'BLENDER_EEVEE_NEXT'
scene.render.resolution_percentage = 50
scene.render.dither_intensity = 0.0
scene.cycles.use_denoising = False
scene.cycles.samples = 10
scene.cycles.sampling_pattern = 'TABULATED_SOBOL'
scene.cycles.light_sampling_threshold = 0.0
scene.cycles.use_adaptive_sampling = False
scene.cycles.use_light_tree = False
scene.cycles.blur_glossy = 0.0
scene.cycles.pixel_filter_type = 'GAUSSIAN'
scene.cycles.sample_clamp_indirect = 0.0
scene.view_settings.view_transform = 'Standard'
bpy.context.view_layer.update()
